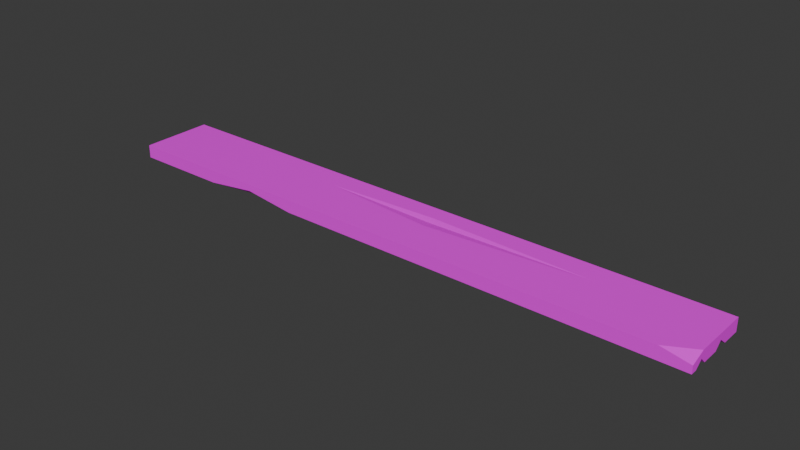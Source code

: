 # Source: SM_Prop_Plank_02.blend  (saved by Blender 4.5.88; exported with 4.5.12 LTS)
import bpy
from mathutils import Matrix  # noqa: F401  (used for matrix-valued properties, if any)

bpy.ops.wm.read_factory_settings(use_empty=True)
scene = bpy.context.scene
scene.name = 'Scene'

# ---- collections
col_sm_prop_plank_02 = bpy.data.collections.new('SM_Prop_Plank_02'); scene.collection.children.link(col_sm_prop_plank_02)

# ---- images (referenced by path relative to the original .blend; pixels are not part of the script)
import os
ASSET_DIR = os.environ.get("B2B_ASSET_DIR", "")  # directory of the original .blend (textures are referenced by path, not embedded)
HERE = os.path.dirname(os.path.abspath(__file__))  # packed textures are extracted next to this script under _unpacked/

def load_image(name, relpath, width, height, colorspace="sRGB"):
    """Load a texture the original file referenced (path relative to the .blend, or extracted next to this script)."""
    p = next((c for c in (os.path.join(HERE, relpath), os.path.join(ASSET_DIR, relpath)) if relpath and os.path.exists(c)), "")
    if p:
        img = bpy.data.images.load(p, check_existing=True)
        img.name = name
    else:  # same state as the original file: an image datablock whose file is absent (Cycles renders it pink)
        img = bpy.data.images.new(name, width, height)
        img.source = "FILE"
        img.filepath = "//" + (relpath or name)
    img.colorspace_settings.name = colorspace
    return img
img_file3502 = load_image('file3502', 'PolygonNatureBiomes_Swamp_Texture_01.png', 1024, 1024, 'sRGB')

# ---- materials (node trees are filled in below, after node groups)
mat_nature_base_mat5 = bpy.data.materials.new('Nature_Base_Mat5')
mat_nature_base_mat5.diffuse_color = (1.0, 1.0, 1.0, 1.0)
mat_nature_base_mat5.roughness = 0.5528

# ---- material node trees
mat_nature_base_mat5.use_nodes = True; mat_nature_base_mat5.node_tree.nodes.clear()
_N = mat_nature_base_mat5.node_tree.nodes; _L = mat_nature_base_mat5.node_tree.links
n0 = _N.new('ShaderNodeBsdfPrincipled'); n0.name = 'Principled BSDF'; n0.location = (-200, 100)
n0.inputs[2].default_value = 0.5528
n0.inputs[27].default_value = (0.0, 0.0, 0.0, 1.0)
n0.inputs[28].default_value = 1.0
n1 = _N.new('ShaderNodeOutputMaterial'); n1.name = 'Material Output'; n1.location = (200, 100)
n2 = _N.new('ShaderNodeNormalMap'); n2.name = 'Normal Map'; n2.location = (-600, -600)
n2.label = 'Normal/Map'
n3 = _N.new('ShaderNodeTexImage'); n3.name = 'Image Texture'; n3.location = (-600, 300)
n3.image = img_file3502
_L.new(n0.outputs[0], n1.inputs[0])
_L.new(n2.outputs[0], n0.inputs[5])
_L.new(n3.outputs[0], n0.inputs[0])
n1.is_active_output = True

# ---- world
world_world = bpy.data.worlds.new('World'); scene.world = world_world
world_world.use_nodes = True; world_world.node_tree.nodes.clear()
_N = world_world.node_tree.nodes; _L = world_world.node_tree.links
n0 = _N.new('ShaderNodeOutputWorld'); n0.name = 'World Output'; n0.location = (200, 100)
n1 = _N.new('ShaderNodeBackground'); n1.name = 'Background'; n1.location = (-200, 100)
n1.inputs[0].default_value = (0.05088, 0.05088, 0.05088, 1.0)
_L.new(n1.outputs[0], n0.inputs[0])
n0.is_active_output = True
world_world.color = (0.05088, 0.05088, 0.05088)
world_world.sun_shadow_jitter_overblur = 0.0

# ---- meshes
me_mesh = bpy.data.meshes.new('Mesh')
me_mesh.from_pydata([(-191.6, 3.319, -27.15), (182.1, 3.319, -27.15), (-191.6, -4.884, -27.15), (182.1, -4.884, -27.15), (-191.6, -4.884, 18.22), (182.1, -4.884, 18.22), (-191.6, 3.319, 18.22), (182.1, -0.1518, 18.22), (-191.6, -4.884, -18.54), (-191.6, -4.884, -9.332), (-129.5, -4.884, -14.8), (-191.6, -0.06427, -13.4), (182.1, -4.884, -15.11), (182.1, -4.884, -5.383), (156.9, -4.884, -10.2), (182.1, -0.6866, -9.791), (182.1, -4.884, 5.747), (182.1, -4.884, 14.2), (170.9, -4.884, 8.384), (182.1, -0.9938, 9.592), (-132.1, -4.884, 18.22), (-68.56, -4.884, 18.22), (-92.88, -4.884, 11.45), (-100.4, -0.9022, 18.22), (164.7, 3.319, 18.22), (182.1, 3.319, 8.819), (-62.66, 3.319, -12.73), (10.45, 3.319, -5.993), (112.6, 3.319, -12.79), (9.613, 3.319, -16.19), (9.943, 2.186, -12.17)], [], [(0, 1, 3, 2), (2, 3, 12, 14, 10, 8), (6, 23, 24), (1, 28, 25), (1, 25, 19, 15), (6, 0, 11), (11, 10, 9), (11, 0, 2, 8), (6, 11, 9, 4), (15, 14, 12), (13, 14, 15), (10, 14, 13, 16, 18, 22, 9), (19, 18, 16), (17, 18, 19), (23, 22, 21), (20, 22, 23), (4, 20, 23, 6), (25, 24, 7), (24, 23, 21, 5, 7), (19, 7, 5, 17), (15, 19, 16, 13), (1, 15, 12, 3), (19, 25, 7), (22, 18, 17, 5, 21), (9, 22, 20, 4), (8, 10, 11), (6, 24, 27), (28, 29, 30), (0, 29, 1), (6, 26, 0), (26, 30, 29), (27, 30, 26), (28, 30, 27), (27, 24, 25, 28), (6, 27, 26), (0, 26, 29), (1, 29, 28)])
me_mesh.polygons.foreach_set('use_smooth', [True] * 37)
_k = set([(0, 1), (0, 2), (0, 6), (0, 11), (0, 26), (0, 29), (1, 3), (1, 15), (1, 25), (1, 28), (1, 29), (2, 3), (2, 8), (3, 12), (4, 6), (4, 9), (4, 20), (5, 7), (5, 17), (5, 21), (6, 11), (6, 23), (6, 24), (6, 26), (6, 27), (7, 19), (7, 24), (7, 25), (8, 10), (8, 11), (9, 10), (9, 11), (9, 22), (10, 11), (10, 14), (12, 14), (12, 15), (13, 14), (13, 15), (13, 16), (14, 15), (15, 19), (16, 18), (16, 19), (17, 18), (17, 19), (18, 19), (18, 22), (19, 25), (20, 22), (20, 23), (21, 22), (21, 23), (22, 23), (23, 24), (24, 25), (24, 27), (25, 28), (26, 27), (26, 29), (26, 30), (27, 28), (27, 30), (28, 29), (28, 30), (29, 30)])
me_mesh.attributes.new('sharp_edge', 'BOOLEAN', 'EDGE').data.foreach_set('value', [ (min(e.vertices), max(e.vertices)) in _k for e in me_mesh.edges])
_uv = me_mesh.uv_layers.new(name='map1')
_uv.uv.foreach_set('vector', [0.9331, 0.4119, 0.9331, 0.1901, 0.9331, 0.1901, 0.9331, 0.4119, 0.9331, 0.4119, 0.9331, 0.1901, 0.921, 0.1901, 0.916, 0.205, 0.9207, 0.3751, 0.9244, 0.4119, 0.8873, 0.4119, 0.8873, 0.3578, 0.8873, 0.2004, 0.9331, 0.1901, 0.9186, 0.2314, 0.8968, 0.1901, 0.9331, 0.1901, 0.8968, 0.1901, 0.896, 0.1901, 0.9156, 0.1901, 0.8873, 0.4119, 0.9331, 0.4119, 0.9192, 0.4119, 0.9192, 0.4119, 0.9207, 0.3751, 0.9151, 0.4119, 0.9192, 0.4119, 0.9331, 0.4119, 0.9331, 0.4119, 0.9244, 0.4119, 0.8873, 0.4119, 0.9192, 0.4119, 0.9151, 0.4119, 0.8873, 0.4119, 0.9156, 0.1901, 0.916, 0.205, 0.921, 0.1901, 0.9112, 0.1901, 0.916, 0.205, 0.9156, 0.1901, 0.9207, 0.3751, 0.916, 0.205, 0.9112, 0.1901, 0.8999, 0.1901, 0.8973, 0.1967, 0.8942, 0.3533, 0.9151, 0.4119, 0.896, 0.1901, 0.8973, 0.1967, 0.8999, 0.1901, 0.8914, 0.1901, 0.8973, 0.1967, 0.896, 0.1901, 0.8873, 0.3578, 0.8942, 0.3533, 0.8873, 0.3389, 0.8873, 0.3766, 0.8942, 0.3533, 0.8873, 0.3578, 0.8873, 0.4119, 0.8873, 0.3766, 0.8873, 0.3578, 0.8873, 0.4119, 0.8968, 0.1901, 0.8873, 0.2004, 0.8873, 0.1901, 0.8873, 0.2004, 0.8873, 0.3578, 0.8873, 0.3389, 0.8873, 0.1901, 0.8873, 0.1901, 0.896, 0.1901, 0.8873, 0.1901, 0.8873, 0.1901, 0.8914, 0.1901, 0.9156, 0.1901, 0.896, 0.1901, 0.8999, 0.1901, 0.9112, 0.1901, 0.9331, 0.1901, 0.9156, 0.1901, 0.921, 0.1901, 0.9331, 0.1901, 0.896, 0.1901, 0.8968, 0.1901, 0.8873, 0.1901, 0.8942, 0.3533, 0.8973, 0.1967, 0.8914, 0.1901, 0.8873, 0.1901, 0.8873, 0.3389, 0.9151, 0.4119, 0.8942, 0.3533, 0.8873, 0.3766, 0.8873, 0.4119, 0.9244, 0.4119, 0.9207, 0.3751, 0.9192, 0.4119, 0.8873, 0.4119, 0.8873, 0.2004, 0.9118, 0.292, 0.9186, 0.2314, 0.9221, 0.2925, 0.918, 0.2923, 0.9331, 0.4119, 0.9221, 0.2925, 0.9331, 0.1901, 0.8873, 0.4119, 0.9186, 0.3354, 0.9331, 0.4119, 0.9186, 0.3354, 0.918, 0.2923, 0.9221, 0.2925, 0.9118, 0.292, 0.918, 0.2923, 0.9186, 0.3354, 0.9186, 0.2314, 0.918, 0.2923, 0.9118, 0.292, 0.9118, 0.292, 0.8873, 0.2004, 0.8968, 0.1901, 0.9186, 0.2314, 0.8873, 0.4119, 0.9118, 0.292, 0.9186, 0.3354, 0.9331, 0.4119, 0.9186, 0.3354, 0.9221, 0.2925, 0.9331, 0.1901, 0.9221, 0.2925, 0.9186, 0.2314])
me_mesh.materials.append(mat_nature_base_mat5)
me_mesh.update()
me_mesh.normals_split_custom_set([tuple(v) for v in zip(*[iter([0.0, 0.0, -1.0, 0.0, 0.0, -1.0, 0.0, 0.0, -1.0, 0.0, 0.0, -1.0, 0.0, -1.0, 0.0, 0.0, -1.0, 0.0, 0.0, -1.0, 0.0, 0.0, -1.0, 0.0, 0.0, -1.0, 0.0, 0.0, -1.0, 0.0, 0.0, 0.0, 1.0, 0.0, 0.0, 1.0, 0.0, 0.0, 1.0, 0.0, 1.0, 0.0, 0.0, 1.0, 0.0, 0.0, 1.0, 0.0, 1.0, 0.0, 0.0, 1.0, 0.0, 0.0, 1.0, 0.0, 0.0, 1.0, 0.0, 0.0, -1.0, -3.182e-06, 0.0, -1.0, -3.182e-06, 0.0, -1.0, -3.182e-06, 0.0, -0.06726, -0.6431, -0.7629, -0.06726, -0.6431, -0.7629, -0.06726, -0.6431, -0.7629, -1.0, 0.0, 0.0, -1.0, 0.0, 0.0, -1.0, 0.0, 0.0, -1.0, 0.0, 0.0, -1.0, -2.49e-06, 0.0, -1.0, -2.49e-06, 0.0, -1.0, -2.49e-06, 0.0, -1.0, -2.49e-06, 0.0, 0.12, -0.7795, 0.6148, 0.12, -0.7795, 0.6148, 0.12, -0.7795, 0.6148, 0.1307, -0.718, -0.6837, 0.1307, -0.718, -0.6837, 0.1307, -0.718, -0.6837, 0.0, -1.0, -8.333e-09, 0.0, -1.0, -8.333e-09, 0.0, -1.0, -8.333e-09, 0.0, -1.0, -8.333e-09, 0.0, -1.0, -8.333e-09, 0.0, -1.0, -8.333e-09, 0.0, -1.0, -8.333e-09, 0.1645, -0.6934, 0.7016, 0.1645, -0.6934, 0.7016, 0.1645, -0.6934, 0.7016, 0.3164, -0.7249, -0.6119, 0.3164, -0.7249, -0.6119, 0.3164, -0.7249, -0.6119, -0.1134, -0.9063, 0.4071, -0.1134, -0.9063, 0.4071, -0.1134, -0.9063, 0.4071, 0.101, -0.8048, 0.5849, 0.101, -0.8048, 0.5849, 0.101, -0.8048, 0.5849, 1.55e-08, 0.0, 1.0, 1.55e-08, 0.0, 1.0, 1.55e-08, 0.0, 1.0, 1.55e-08, 0.0, 1.0, 0.1834, 0.9222, 0.3404, 0.1834, 0.9222, 0.3404, 0.1834, 0.9222, 0.3404, -1.21e-06, -2.559e-06, 1.0, -1.21e-06, -2.559e-06, 1.0, -1.21e-06, -2.559e-06, 1.0, -1.21e-06, -2.559e-06, 1.0, -1.21e-06, -2.559e-06, 1.0, 1.0, 0.0, 0.0, 1.0, 0.0, 0.0, 1.0, 0.0, 0.0, 1.0, 0.0, 0.0, 1.0, 0.0, 0.0, 1.0, 0.0, 0.0, 1.0, 0.0, 0.0, 1.0, 0.0, 0.0, 1.0, 0.0, 0.0, 1.0, 0.0, 0.0, 1.0, 0.0, 0.0, 1.0, 0.0, 0.0, 1.0, 6.449e-06, 0.0, 1.0, 6.449e-06, 0.0, 1.0, 6.449e-06, 0.0, 0.0, -1.0, 5.584e-08, 0.0, -1.0, 5.584e-08, 0.0, -1.0, 5.584e-08, 0.0, -1.0, 5.584e-08, 0.0, -1.0, 5.584e-08, 0.0, -1.0, 0.0, 0.0, -1.0, 0.0, 0.0, -1.0, 0.0, 0.0, -1.0, 0.0, -0.04121, -0.7294, 0.6829, -0.04121, -0.7294, 0.6829, -0.04121, -0.7294, 0.6829, 0.0, 1.0, 7.076e-09, 0.0, 1.0, 7.076e-09, 0.0, 1.0, 7.076e-09, -0.008977, 0.9622, 0.2723, -0.008977, 0.9622, 0.2723, -0.008977, 0.9622, 0.2723, 0.0, 1.0, 0.0, 0.0, 1.0, 0.0, 0.0, 1.0, 0.0, 0.0, 1.0, 0.0, 0.0, 1.0, 0.0, 0.0, 1.0, 0.0, 0.01296, 0.9626, 0.2706, 0.01296, 0.9626, 0.2706, 0.01296, 0.9626, 0.2706, 0.01672, 0.9832, -0.1816, 0.01672, 0.9832, -0.1816, 0.01672, 0.9832, -0.1816, -0.01194, 0.9837, -0.1793, -0.01194, 0.9837, -0.1793, -0.01194, 0.9837, -0.1793, 0.0, 1.0, -6.704e-09, 0.0, 1.0, -6.704e-09, 0.0, 1.0, -6.704e-09, 0.0, 1.0, -6.704e-09, 0.0, 1.0, 0.0, 0.0, 1.0, 0.0, 0.0, 1.0, 0.0, 0.0, 1.0, 2.051e-08, 0.0, 1.0, 2.051e-08, 0.0, 1.0, 2.051e-08, 0.0, 1.0, 3.562e-08, 0.0, 1.0, 3.562e-08, 0.0, 1.0, 3.562e-08])] * 3)])

# ---- objects
ob_sm_prop_plank_02 = bpy.data.objects.new('SM_Prop_Plank_02', me_mesh)

# ---- transforms, parenting, visibility, modifiers, constraints
ob_sm_prop_plank_02.location = (0.0, 0.0, 0.0)
ob_sm_prop_plank_02.rotation_euler = (1.571, -0.0, 0.0)
ob_sm_prop_plank_02.scale = (0.01, 0.01, 0.01)
ob_sm_prop_plank_02.color = (0.8, 0.8, 0.8, 1.0)

# ---- collection membership
col_sm_prop_plank_02.objects.link(ob_sm_prop_plank_02)

# ---- scene / render settings (as saved in the file)
scene.frame_start = 1; scene.frame_end = 250; scene.frame_set(1)
scene.render.engine = 'BLENDER_EEVEE_NEXT'
bpy.context.view_layer.update()

# ---- added for rendering (the .blend has no active camera and no usable light): camera, sun
cam_auto = bpy.data.cameras.new('AutoCamera')
cam_auto.lens = 50.0
cam_auto.sensor_width = 36.0
cam_auto.clip_end = 1000.0
ob_auto_camera = bpy.data.objects.new('AutoCamera', cam_auto)
scene.collection.objects.link(ob_auto_camera)
ob_auto_camera.location = (3.43655, -4.13574, 2.77908)
ob_auto_camera.rotation_euler = (1.09748, -7.21219e-08, 0.694738)
scene.camera = ob_auto_camera
light_auto_sun = bpy.data.lights.new('AutoSun', 'SUN')
light_auto_sun.energy = 3.0
light_auto_sun.angle = 0.0523599
ob_auto_sun = bpy.data.objects.new('AutoSun', light_auto_sun)
scene.collection.objects.link(ob_auto_sun)
ob_auto_sun.rotation_euler = (0.872665, 0.174533, 0.523599)
bpy.context.view_layer.update()
